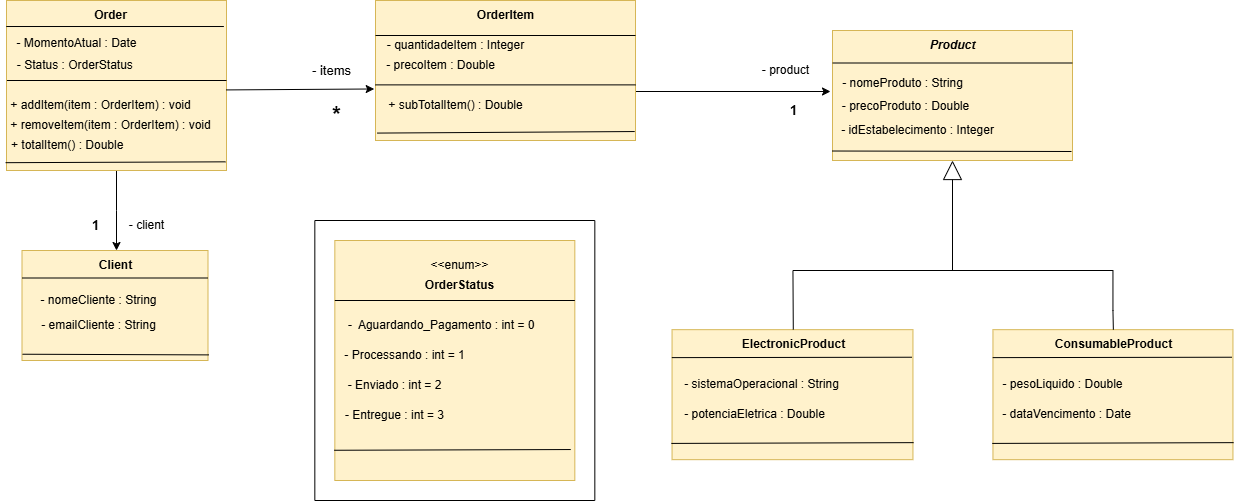

The diagram above was exported from draw.io. Its source (the exported page's mxGraphModel, read from the mxfile embedded in the PNG):
<mxGraphModel dx="1050" dy="557" grid="1" gridSize="10" guides="1" tooltips="1" connect="1" arrows="1" fold="1" page="1" pageScale="1" pageWidth="3300" pageHeight="4681" math="0" shadow="0">
  <root>
    <mxCell id="0" />
    <mxCell id="1" parent="0" />
    <mxCell id="zNWkc-Qm3G2AjS65rSB0-1" style="edgeStyle=orthogonalEdgeStyle;rounded=0;orthogonalLoop=1;jettySize=auto;html=1;exitX=0.5;exitY=1;exitDx=0;exitDy=0;" parent="1" source="zNWkc-Qm3G2AjS65rSB0-3" edge="1">
      <mxGeometry relative="1" as="geometry">
        <mxPoint x="196" y="780" as="targetPoint" />
      </mxGeometry>
    </mxCell>
    <mxCell id="zNWkc-Qm3G2AjS65rSB0-3" value="" style="rounded=0;whiteSpace=wrap;html=1;fillColor=#fff2cc;strokeColor=#d6b656;" parent="1" vertex="1">
      <mxGeometry x="86" y="530" width="220" height="170" as="geometry" />
    </mxCell>
    <mxCell id="zNWkc-Qm3G2AjS65rSB0-4" value="" style="endArrow=none;html=1;rounded=0;exitX=-0.001;exitY=0.153;exitDx=0;exitDy=0;entryX=0.988;entryY=0.153;entryDx=0;entryDy=0;entryPerimeter=0;exitPerimeter=0;" parent="1" source="zNWkc-Qm3G2AjS65rSB0-3" target="zNWkc-Qm3G2AjS65rSB0-3" edge="1">
      <mxGeometry width="50" height="50" relative="1" as="geometry">
        <mxPoint x="106" y="550" as="sourcePoint" />
        <mxPoint x="226" y="550" as="targetPoint" />
      </mxGeometry>
    </mxCell>
    <mxCell id="zNWkc-Qm3G2AjS65rSB0-5" value="&lt;b&gt;Order&lt;/b&gt;" style="text;html=1;align=center;verticalAlign=middle;resizable=0;points=[];autosize=1;strokeColor=none;fillColor=none;" parent="1" vertex="1">
      <mxGeometry x="160" y="530" width="60" height="30" as="geometry" />
    </mxCell>
    <mxCell id="zNWkc-Qm3G2AjS65rSB0-6" value="- MomentoAtual : Date&lt;div&gt;&lt;br&gt;&lt;/div&gt;" style="text;html=1;align=center;verticalAlign=middle;resizable=0;points=[];autosize=1;strokeColor=none;fillColor=none;" parent="1" vertex="1">
      <mxGeometry x="86" y="560" width="140" height="40" as="geometry" />
    </mxCell>
    <mxCell id="zNWkc-Qm3G2AjS65rSB0-7" value="- Status : OrderStatus&amp;nbsp;" style="text;html=1;align=center;verticalAlign=middle;resizable=0;points=[];autosize=1;strokeColor=none;fillColor=none;" parent="1" vertex="1">
      <mxGeometry x="86" y="580" width="140" height="30" as="geometry" />
    </mxCell>
    <mxCell id="zNWkc-Qm3G2AjS65rSB0-8" value="" style="endArrow=none;html=1;rounded=0;exitX=0.004;exitY=0.593;exitDx=0;exitDy=0;exitPerimeter=0;entryX=1.002;entryY=0.593;entryDx=0;entryDy=0;entryPerimeter=0;" parent="1" edge="1">
      <mxGeometry width="50" height="50" relative="1" as="geometry">
        <mxPoint x="86.44" y="610" as="sourcePoint" />
        <mxPoint x="306.00000000000006" y="610" as="targetPoint" />
      </mxGeometry>
    </mxCell>
    <mxCell id="zNWkc-Qm3G2AjS65rSB0-9" value="+ addItem(item : OrderItem) : void" style="text;html=1;align=center;verticalAlign=middle;resizable=0;points=[];autosize=1;strokeColor=none;fillColor=none;" parent="1" vertex="1">
      <mxGeometry x="80" y="620" width="200" height="30" as="geometry" />
    </mxCell>
    <mxCell id="zNWkc-Qm3G2AjS65rSB0-10" value="+ removeItem(item : OrderItem) : void" style="text;html=1;align=center;verticalAlign=middle;resizable=0;points=[];autosize=1;strokeColor=none;fillColor=none;" parent="1" vertex="1">
      <mxGeometry x="80" y="640" width="220" height="30" as="geometry" />
    </mxCell>
    <mxCell id="zNWkc-Qm3G2AjS65rSB0-11" value="+ totalItem() : Double&amp;nbsp;&amp;nbsp;" style="text;html=1;align=center;verticalAlign=middle;resizable=0;points=[];autosize=1;strokeColor=none;fillColor=none;" parent="1" vertex="1">
      <mxGeometry x="80" y="660" width="140" height="30" as="geometry" />
    </mxCell>
    <mxCell id="zNWkc-Qm3G2AjS65rSB0-12" value="" style="rounded=0;whiteSpace=wrap;html=1;fillColor=#fff2cc;strokeColor=#d6b656;" parent="1" vertex="1">
      <mxGeometry x="101.5" y="780" width="186" height="110" as="geometry" />
    </mxCell>
    <mxCell id="zNWkc-Qm3G2AjS65rSB0-13" value="&lt;b&gt;Client&lt;/b&gt;" style="text;html=1;align=center;verticalAlign=middle;resizable=0;points=[];autosize=1;strokeColor=none;fillColor=none;" parent="1" vertex="1">
      <mxGeometry x="164.5" y="780" width="60" height="30" as="geometry" />
    </mxCell>
    <mxCell id="zNWkc-Qm3G2AjS65rSB0-14" value="- nomeCliente : String" style="text;html=1;align=center;verticalAlign=middle;resizable=0;points=[];autosize=1;strokeColor=none;fillColor=none;" parent="1" vertex="1">
      <mxGeometry x="107.5" y="815" width="140" height="30" as="geometry" />
    </mxCell>
    <mxCell id="zNWkc-Qm3G2AjS65rSB0-15" value="- emailCliente : String" style="text;html=1;align=center;verticalAlign=middle;resizable=0;points=[];autosize=1;strokeColor=none;fillColor=none;" parent="1" vertex="1">
      <mxGeometry x="107.5" y="840" width="140" height="30" as="geometry" />
    </mxCell>
    <mxCell id="zNWkc-Qm3G2AjS65rSB0-16" value="" style="endArrow=none;html=1;rounded=0;entryX=0;entryY=0.25;entryDx=0;entryDy=0;exitX=1;exitY=0.25;exitDx=0;exitDy=0;" parent="1" source="zNWkc-Qm3G2AjS65rSB0-12" target="zNWkc-Qm3G2AjS65rSB0-12" edge="1">
      <mxGeometry width="50" height="50" relative="1" as="geometry">
        <mxPoint x="273.5" y="730" as="sourcePoint" />
        <mxPoint x="323.5" y="680" as="targetPoint" />
      </mxGeometry>
    </mxCell>
    <mxCell id="zNWkc-Qm3G2AjS65rSB0-17" style="edgeStyle=orthogonalEdgeStyle;rounded=0;orthogonalLoop=1;jettySize=auto;html=1;exitX=1;exitY=0.75;exitDx=0;exitDy=0;entryX=0;entryY=0;entryDx=0;entryDy=0;entryPerimeter=0;" parent="1" source="zNWkc-Qm3G2AjS65rSB0-18" target="zNWkc-Qm3G2AjS65rSB0-28" edge="1">
      <mxGeometry relative="1" as="geometry">
        <mxPoint x="866" y="620" as="targetPoint" />
        <Array as="points">
          <mxPoint x="706" y="620" />
        </Array>
      </mxGeometry>
    </mxCell>
    <mxCell id="zNWkc-Qm3G2AjS65rSB0-18" value="" style="rounded=0;whiteSpace=wrap;html=1;fillColor=#fff2cc;strokeColor=#d6b656;" parent="1" vertex="1">
      <mxGeometry x="455" y="530" width="260" height="140" as="geometry" />
    </mxCell>
    <mxCell id="zNWkc-Qm3G2AjS65rSB0-19" value="&lt;b&gt;OrderItem&lt;/b&gt;" style="text;html=1;align=center;verticalAlign=middle;resizable=0;points=[];autosize=1;strokeColor=none;fillColor=none;" parent="1" vertex="1">
      <mxGeometry x="545" y="530" width="80" height="30" as="geometry" />
    </mxCell>
    <mxCell id="zNWkc-Qm3G2AjS65rSB0-20" value="" style="endArrow=none;html=1;rounded=0;entryX=1;entryY=0.25;entryDx=0;entryDy=0;exitX=0;exitY=0.25;exitDx=0;exitDy=0;elbow=vertical;" parent="1" source="zNWkc-Qm3G2AjS65rSB0-18" target="zNWkc-Qm3G2AjS65rSB0-18" edge="1">
      <mxGeometry width="50" height="50" relative="1" as="geometry">
        <mxPoint x="405" y="700" as="sourcePoint" />
        <mxPoint x="455" y="650" as="targetPoint" />
      </mxGeometry>
    </mxCell>
    <mxCell id="zNWkc-Qm3G2AjS65rSB0-21" value="- quantidadeItem : Integer" style="text;html=1;align=center;verticalAlign=middle;resizable=0;points=[];autosize=1;strokeColor=none;fillColor=none;" parent="1" vertex="1">
      <mxGeometry x="455" y="560" width="160" height="30" as="geometry" />
    </mxCell>
    <mxCell id="zNWkc-Qm3G2AjS65rSB0-22" value="- precoItem : Double" style="text;html=1;align=center;verticalAlign=middle;resizable=0;points=[];autosize=1;strokeColor=none;fillColor=none;" parent="1" vertex="1">
      <mxGeometry x="455" y="580" width="130" height="30" as="geometry" />
    </mxCell>
    <mxCell id="zNWkc-Qm3G2AjS65rSB0-23" value="" style="endArrow=none;html=1;rounded=0;entryX=1;entryY=0.75;entryDx=0;entryDy=0;exitX=0;exitY=0.75;exitDx=0;exitDy=0;" parent="1" edge="1">
      <mxGeometry width="50" height="50" relative="1" as="geometry">
        <mxPoint x="455" y="614.38" as="sourcePoint" />
        <mxPoint x="715" y="614.38" as="targetPoint" />
      </mxGeometry>
    </mxCell>
    <mxCell id="zNWkc-Qm3G2AjS65rSB0-24" value="+ subTotalItem() : Double" style="text;html=1;align=center;verticalAlign=middle;resizable=0;points=[];autosize=1;strokeColor=none;fillColor=none;" parent="1" vertex="1">
      <mxGeometry x="455" y="620" width="160" height="30" as="geometry" />
    </mxCell>
    <mxCell id="zNWkc-Qm3G2AjS65rSB0-25" value="" style="rounded=0;whiteSpace=wrap;html=1;fillColor=#fff2cc;strokeColor=#d6b656;" parent="1" vertex="1">
      <mxGeometry x="912" y="560" width="240" height="130" as="geometry" />
    </mxCell>
    <mxCell id="zNWkc-Qm3G2AjS65rSB0-26" value="&lt;b&gt;&lt;i&gt;Product&lt;/i&gt;&lt;/b&gt;" style="text;html=1;align=center;verticalAlign=middle;resizable=0;points=[];autosize=1;strokeColor=none;fillColor=none;" parent="1" vertex="1">
      <mxGeometry x="997" y="560" width="70" height="30" as="geometry" />
    </mxCell>
    <mxCell id="zNWkc-Qm3G2AjS65rSB0-27" value="- nomeProduto : String&lt;div&gt;&lt;div&gt;&lt;br&gt;&lt;/div&gt;&lt;/div&gt;" style="text;html=1;align=center;verticalAlign=middle;resizable=0;points=[];autosize=1;strokeColor=none;fillColor=none;" parent="1" vertex="1">
      <mxGeometry x="912" y="600" width="140" height="40" as="geometry" />
    </mxCell>
    <mxCell id="zNWkc-Qm3G2AjS65rSB0-28" value="- precoProduto : Double" style="text;html=1;align=center;verticalAlign=middle;resizable=0;points=[];autosize=1;strokeColor=none;fillColor=none;" parent="1" vertex="1">
      <mxGeometry x="910" y="621" width="150" height="30" as="geometry" />
    </mxCell>
    <mxCell id="zNWkc-Qm3G2AjS65rSB0-29" value="" style="endArrow=none;html=1;rounded=0;entryX=1;entryY=0.25;entryDx=0;entryDy=0;exitX=0;exitY=0.25;exitDx=0;exitDy=0;" parent="1" source="zNWkc-Qm3G2AjS65rSB0-25" target="zNWkc-Qm3G2AjS65rSB0-25" edge="1">
      <mxGeometry width="50" height="50" relative="1" as="geometry">
        <mxPoint x="522" y="770" as="sourcePoint" />
        <mxPoint x="572" y="720" as="targetPoint" />
      </mxGeometry>
    </mxCell>
    <mxCell id="zNWkc-Qm3G2AjS65rSB0-30" value="" style="endArrow=none;html=1;rounded=0;entryX=1.005;entryY=0.949;entryDx=0;entryDy=0;entryPerimeter=0;exitX=0.003;exitY=0.943;exitDx=0;exitDy=0;exitPerimeter=0;" parent="1" source="zNWkc-Qm3G2AjS65rSB0-12" target="zNWkc-Qm3G2AjS65rSB0-12" edge="1">
      <mxGeometry width="50" height="50" relative="1" as="geometry">
        <mxPoint x="96" y="910" as="sourcePoint" />
        <mxPoint x="456" y="730" as="targetPoint" />
      </mxGeometry>
    </mxCell>
    <mxCell id="zNWkc-Qm3G2AjS65rSB0-31" value="" style="endArrow=none;html=1;rounded=0;exitX=-0.004;exitY=0.954;exitDx=0;exitDy=0;exitPerimeter=0;entryX=0.996;entryY=0.949;entryDx=0;entryDy=0;entryPerimeter=0;" parent="1" source="zNWkc-Qm3G2AjS65rSB0-3" target="zNWkc-Qm3G2AjS65rSB0-3" edge="1">
      <mxGeometry width="50" height="50" relative="1" as="geometry">
        <mxPoint x="406" y="780" as="sourcePoint" />
        <mxPoint x="456" y="730" as="targetPoint" />
      </mxGeometry>
    </mxCell>
    <mxCell id="zNWkc-Qm3G2AjS65rSB0-32" value="" style="endArrow=none;html=1;rounded=0;exitX=0.006;exitY=0.947;exitDx=0;exitDy=0;exitPerimeter=0;entryX=0.997;entryY=0.936;entryDx=0;entryDy=0;entryPerimeter=0;" parent="1" source="zNWkc-Qm3G2AjS65rSB0-18" target="zNWkc-Qm3G2AjS65rSB0-18" edge="1">
      <mxGeometry width="50" height="50" relative="1" as="geometry">
        <mxPoint x="695" y="780" as="sourcePoint" />
        <mxPoint x="745" y="730" as="targetPoint" />
      </mxGeometry>
    </mxCell>
    <mxCell id="zNWkc-Qm3G2AjS65rSB0-33" value="" style="endArrow=none;html=1;rounded=0;entryX=-0.002;entryY=0.927;entryDx=0;entryDy=0;entryPerimeter=0;" parent="1" target="zNWkc-Qm3G2AjS65rSB0-25" edge="1">
      <mxGeometry width="50" height="50" relative="1" as="geometry">
        <mxPoint x="1151" y="681" as="sourcePoint" />
        <mxPoint x="782" y="730" as="targetPoint" />
      </mxGeometry>
    </mxCell>
    <mxCell id="zNWkc-Qm3G2AjS65rSB0-34" value="" style="whiteSpace=wrap;html=1;aspect=fixed;fillColor=#fff2cc;strokeColor=#d6b656;" parent="1" vertex="1">
      <mxGeometry x="414.3299999999999" y="770" width="240" height="240" as="geometry" />
    </mxCell>
    <mxCell id="zNWkc-Qm3G2AjS65rSB0-35" value="&amp;lt;&amp;lt;enum&amp;gt;&amp;gt;" style="text;html=1;align=center;verticalAlign=middle;resizable=0;points=[];autosize=1;strokeColor=none;fillColor=none;" parent="1" vertex="1">
      <mxGeometry x="499.33" y="780" width="80" height="30" as="geometry" />
    </mxCell>
    <mxCell id="zNWkc-Qm3G2AjS65rSB0-36" value="&lt;b&gt;OrderStatus&lt;/b&gt;" style="text;html=1;align=center;verticalAlign=middle;resizable=0;points=[];autosize=1;strokeColor=none;fillColor=none;" parent="1" vertex="1">
      <mxGeometry x="494.33" y="800" width="90" height="30" as="geometry" />
    </mxCell>
    <mxCell id="zNWkc-Qm3G2AjS65rSB0-37" value="" style="endArrow=none;html=1;rounded=0;exitX=0;exitY=0.25;exitDx=0;exitDy=0;entryX=1;entryY=0.25;entryDx=0;entryDy=0;" parent="1" source="zNWkc-Qm3G2AjS65rSB0-34" target="zNWkc-Qm3G2AjS65rSB0-34" edge="1">
      <mxGeometry width="50" height="50" relative="1" as="geometry">
        <mxPoint x="524.33" y="960" as="sourcePoint" />
        <mxPoint x="574.33" y="910" as="targetPoint" />
      </mxGeometry>
    </mxCell>
    <mxCell id="zNWkc-Qm3G2AjS65rSB0-38" value="-&amp;nbsp; Aguardando_Pagamento : int = 0&amp;nbsp;&amp;nbsp;" style="text;html=1;align=center;verticalAlign=middle;resizable=0;points=[];autosize=1;strokeColor=none;fillColor=none;" parent="1" vertex="1">
      <mxGeometry x="414.3299999999999" y="840" width="220" height="30" as="geometry" />
    </mxCell>
    <mxCell id="zNWkc-Qm3G2AjS65rSB0-39" value="- Processando : int = 1" style="text;html=1;align=center;verticalAlign=middle;resizable=0;points=[];autosize=1;strokeColor=none;fillColor=none;" parent="1" vertex="1">
      <mxGeometry x="414.3299999999999" y="870" width="140" height="30" as="geometry" />
    </mxCell>
    <mxCell id="zNWkc-Qm3G2AjS65rSB0-40" value="- Enviado : int = 2" style="text;html=1;align=center;verticalAlign=middle;resizable=0;points=[];autosize=1;strokeColor=none;fillColor=none;" parent="1" vertex="1">
      <mxGeometry x="414.3299999999999" y="900" width="120" height="30" as="geometry" />
    </mxCell>
    <mxCell id="zNWkc-Qm3G2AjS65rSB0-41" value="- Entregue : int = 3" style="text;html=1;align=center;verticalAlign=middle;resizable=0;points=[];autosize=1;strokeColor=none;fillColor=none;" parent="1" vertex="1">
      <mxGeometry x="414.3299999999999" y="930" width="120" height="30" as="geometry" />
    </mxCell>
    <mxCell id="zNWkc-Qm3G2AjS65rSB0-42" value="" style="endArrow=none;html=1;rounded=0;exitX=-0.003;exitY=0.874;exitDx=0;exitDy=0;exitPerimeter=0;entryX=0.983;entryY=0.871;entryDx=0;entryDy=0;entryPerimeter=0;" parent="1" source="zNWkc-Qm3G2AjS65rSB0-34" target="zNWkc-Qm3G2AjS65rSB0-34" edge="1">
      <mxGeometry width="50" height="50" relative="1" as="geometry">
        <mxPoint x="544.33" y="860" as="sourcePoint" />
        <mxPoint x="594.33" y="810" as="targetPoint" />
      </mxGeometry>
    </mxCell>
    <mxCell id="zNWkc-Qm3G2AjS65rSB0-43" value="" style="endArrow=none;html=1;rounded=0;" parent="1" edge="1">
      <mxGeometry width="50" height="50" relative="1" as="geometry">
        <mxPoint x="674.33" y="750" as="sourcePoint" />
        <mxPoint x="394.3299999999999" y="750" as="targetPoint" />
      </mxGeometry>
    </mxCell>
    <mxCell id="zNWkc-Qm3G2AjS65rSB0-44" value="" style="endArrow=none;html=1;rounded=0;" parent="1" edge="1">
      <mxGeometry width="50" height="50" relative="1" as="geometry">
        <mxPoint x="394.3299999999999" y="1030" as="sourcePoint" />
        <mxPoint x="394.3299999999999" y="750" as="targetPoint" />
      </mxGeometry>
    </mxCell>
    <mxCell id="zNWkc-Qm3G2AjS65rSB0-45" value="" style="endArrow=none;html=1;rounded=0;" parent="1" edge="1">
      <mxGeometry width="50" height="50" relative="1" as="geometry">
        <mxPoint x="674.33" y="1030" as="sourcePoint" />
        <mxPoint x="674.33" y="750" as="targetPoint" />
      </mxGeometry>
    </mxCell>
    <mxCell id="zNWkc-Qm3G2AjS65rSB0-46" value="" style="endArrow=none;html=1;rounded=0;" parent="1" edge="1">
      <mxGeometry width="50" height="50" relative="1" as="geometry">
        <mxPoint x="394.3299999999999" y="1030" as="sourcePoint" />
        <mxPoint x="674.33" y="1030" as="targetPoint" />
      </mxGeometry>
    </mxCell>
    <mxCell id="zNWkc-Qm3G2AjS65rSB0-47" value="&lt;b style=&quot;font-size: 22px;&quot;&gt;*&lt;/b&gt;" style="text;html=1;align=center;verticalAlign=middle;resizable=0;points=[];autosize=1;strokeColor=none;fillColor=none;spacingTop=-1;fontSize=22;" parent="1" vertex="1">
      <mxGeometry x="401" y="625" width="30" height="40" as="geometry" />
    </mxCell>
    <mxCell id="zNWkc-Qm3G2AjS65rSB0-48" value="- items" style="text;html=1;align=center;verticalAlign=middle;resizable=0;points=[];autosize=1;strokeColor=none;fillColor=none;fontSize=13;" parent="1" vertex="1">
      <mxGeometry x="381" y="585" width="60" height="30" as="geometry" />
    </mxCell>
    <mxCell id="zNWkc-Qm3G2AjS65rSB0-49" value="&lt;b&gt;&lt;font style=&quot;font-size: 13px;&quot;&gt;1&lt;/font&gt;&lt;/b&gt;" style="text;html=1;align=center;verticalAlign=middle;resizable=0;points=[];autosize=1;strokeColor=none;fillColor=none;" parent="1" vertex="1">
      <mxGeometry x="160" y="740" width="30" height="30" as="geometry" />
    </mxCell>
    <mxCell id="zNWkc-Qm3G2AjS65rSB0-50" value="- client" style="text;html=1;align=center;verticalAlign=middle;resizable=0;points=[];autosize=1;strokeColor=none;fillColor=none;" parent="1" vertex="1">
      <mxGeometry x="196" y="740" width="60" height="30" as="geometry" />
    </mxCell>
    <mxCell id="zNWkc-Qm3G2AjS65rSB0-51" value="- product" style="text;html=1;align=center;verticalAlign=middle;resizable=0;points=[];autosize=1;strokeColor=none;fillColor=none;" parent="1" vertex="1">
      <mxGeometry x="830" y="585" width="70" height="30" as="geometry" />
    </mxCell>
    <mxCell id="zNWkc-Qm3G2AjS65rSB0-52" value="&lt;b&gt;&lt;font style=&quot;font-size: 13px;&quot;&gt;1&lt;/font&gt;&lt;/b&gt;" style="text;html=1;align=center;verticalAlign=middle;resizable=0;points=[];autosize=1;strokeColor=none;fillColor=none;" parent="1" vertex="1">
      <mxGeometry x="858.18" y="625" width="30" height="30" as="geometry" />
    </mxCell>
    <mxCell id="zNWkc-Qm3G2AjS65rSB0-54" value="" style="rounded=0;whiteSpace=wrap;html=1;fillColor=#fff2cc;strokeColor=#d6b656;" parent="1" vertex="1">
      <mxGeometry x="751.5500000000001" y="859.17" width="240.9" height="130" as="geometry" />
    </mxCell>
    <mxCell id="zNWkc-Qm3G2AjS65rSB0-55" value="&lt;b&gt;ElectronicProduct&lt;/b&gt;" style="text;html=1;align=center;verticalAlign=middle;resizable=0;points=[];autosize=1;strokeColor=none;fillColor=none;" parent="1" vertex="1">
      <mxGeometry x="808.1800000000001" y="859.17" width="130" height="30" as="geometry" />
    </mxCell>
    <mxCell id="zNWkc-Qm3G2AjS65rSB0-56" value="" style="endArrow=none;html=1;rounded=0;entryX=0.996;entryY=0.212;entryDx=0;entryDy=0;entryPerimeter=0;exitX=-0.001;exitY=0.215;exitDx=0;exitDy=0;exitPerimeter=0;" parent="1" source="zNWkc-Qm3G2AjS65rSB0-54" target="zNWkc-Qm3G2AjS65rSB0-54" edge="1">
      <mxGeometry width="50" height="50" relative="1" as="geometry">
        <mxPoint x="757.1800000000001" y="889.17" as="sourcePoint" />
        <mxPoint x="777.1800000000001" y="859.17" as="targetPoint" />
      </mxGeometry>
    </mxCell>
    <mxCell id="zNWkc-Qm3G2AjS65rSB0-57" value="- idEstabelecimento : Integer" style="text;html=1;align=center;verticalAlign=middle;resizable=0;points=[];autosize=1;strokeColor=none;fillColor=none;" parent="1" vertex="1">
      <mxGeometry x="907" y="645" width="180" height="30" as="geometry" />
    </mxCell>
    <mxCell id="zNWkc-Qm3G2AjS65rSB0-60" value="" style="endArrow=none;html=1;rounded=0;entryX=1.003;entryY=0.869;entryDx=0;entryDy=0;entryPerimeter=0;exitX=-0.003;exitY=0.875;exitDx=0;exitDy=0;exitPerimeter=0;" parent="1" source="zNWkc-Qm3G2AjS65rSB0-54" target="zNWkc-Qm3G2AjS65rSB0-54" edge="1">
      <mxGeometry width="50" height="50" relative="1" as="geometry">
        <mxPoint x="857.1800000000001" y="939.17" as="sourcePoint" />
        <mxPoint x="907.1800000000001" y="889.17" as="targetPoint" />
      </mxGeometry>
    </mxCell>
    <mxCell id="pDQIGnTVArW6mQJ7-0GA-1" value="" style="rounded=0;whiteSpace=wrap;html=1;fillColor=#fff2cc;strokeColor=#d6b656;" parent="1" vertex="1">
      <mxGeometry x="1072.45" y="859.17" width="240" height="130" as="geometry" />
    </mxCell>
    <mxCell id="pDQIGnTVArW6mQJ7-0GA-2" value="&lt;b&gt;ConsumableProduct&lt;/b&gt;" style="text;html=1;align=center;verticalAlign=middle;resizable=0;points=[];autosize=1;strokeColor=none;fillColor=none;" parent="1" vertex="1">
      <mxGeometry x="1123.18" y="859.17" width="140" height="30" as="geometry" />
    </mxCell>
    <mxCell id="pDQIGnTVArW6mQJ7-0GA-3" value="" style="endArrow=none;html=1;rounded=0;entryX=0.996;entryY=0.212;entryDx=0;entryDy=0;entryPerimeter=0;exitX=-0.001;exitY=0.215;exitDx=0;exitDy=0;exitPerimeter=0;" parent="1" source="pDQIGnTVArW6mQJ7-0GA-1" target="pDQIGnTVArW6mQJ7-0GA-1" edge="1">
      <mxGeometry width="50" height="50" relative="1" as="geometry">
        <mxPoint x="1077.18" y="889.17" as="sourcePoint" />
        <mxPoint x="1097.18" y="859.17" as="targetPoint" />
      </mxGeometry>
    </mxCell>
    <mxCell id="pDQIGnTVArW6mQJ7-0GA-4" value="" style="endArrow=none;html=1;rounded=0;entryX=1.003;entryY=0.869;entryDx=0;entryDy=0;entryPerimeter=0;exitX=-0.003;exitY=0.875;exitDx=0;exitDy=0;exitPerimeter=0;" parent="1" source="pDQIGnTVArW6mQJ7-0GA-1" target="pDQIGnTVArW6mQJ7-0GA-1" edge="1">
      <mxGeometry width="50" height="50" relative="1" as="geometry">
        <mxPoint x="1177.18" y="939.17" as="sourcePoint" />
        <mxPoint x="1227.18" y="889.17" as="targetPoint" />
      </mxGeometry>
    </mxCell>
    <mxCell id="pDQIGnTVArW6mQJ7-0GA-5" value="&lt;div style=&quot;text-align: left;&quot;&gt;&lt;span style=&quot;background-color: initial;&quot;&gt;- potenciaEletrica : Double&lt;/span&gt;&lt;/div&gt;" style="text;html=1;align=center;verticalAlign=middle;resizable=0;points=[];autosize=1;strokeColor=none;fillColor=none;" parent="1" vertex="1">
      <mxGeometry x="754" y="929.17" width="160" height="30" as="geometry" />
    </mxCell>
    <mxCell id="pDQIGnTVArW6mQJ7-0GA-7" value="- pesoLiquido : Double" style="text;html=1;align=center;verticalAlign=middle;resizable=0;points=[];autosize=1;strokeColor=none;fillColor=none;" parent="1" vertex="1">
      <mxGeometry x="1072.45" y="899.17" width="140" height="30" as="geometry" />
    </mxCell>
    <mxCell id="pDQIGnTVArW6mQJ7-0GA-9" value="" style="endArrow=none;html=1;rounded=0;exitX=0.497;exitY=0;exitDx=0;exitDy=0;exitPerimeter=0;" parent="1" source="zNWkc-Qm3G2AjS65rSB0-55" edge="1">
      <mxGeometry width="50" height="50" relative="1" as="geometry">
        <mxPoint x="872.45" y="879" as="sourcePoint" />
        <mxPoint x="872.45" y="800" as="targetPoint" />
      </mxGeometry>
    </mxCell>
    <mxCell id="pDQIGnTVArW6mQJ7-0GA-10" value="" style="endArrow=none;html=1;rounded=0;" parent="1" source="pDQIGnTVArW6mQJ7-0GA-2" edge="1">
      <mxGeometry width="50" height="50" relative="1" as="geometry">
        <mxPoint x="885.45" y="889" as="sourcePoint" />
        <mxPoint x="1192.45" y="800" as="targetPoint" />
        <Array as="points">
          <mxPoint x="1192.45" y="840" />
        </Array>
      </mxGeometry>
    </mxCell>
    <mxCell id="pDQIGnTVArW6mQJ7-0GA-11" value="" style="endArrow=none;html=1;rounded=0;" parent="1" edge="1">
      <mxGeometry width="50" height="50" relative="1" as="geometry">
        <mxPoint x="872.45" y="800" as="sourcePoint" />
        <mxPoint x="1192.45" y="800" as="targetPoint" />
      </mxGeometry>
    </mxCell>
    <mxCell id="pDQIGnTVArW6mQJ7-0GA-17" value="" style="endArrow=block;html=1;rounded=0;endFill=0;endSize=17;entryX=0.5;entryY=1;entryDx=0;entryDy=0;" parent="1" target="zNWkc-Qm3G2AjS65rSB0-25" edge="1">
      <mxGeometry width="50" height="50" relative="1" as="geometry">
        <mxPoint x="1032" y="800" as="sourcePoint" />
        <mxPoint x="840" y="760" as="targetPoint" />
      </mxGeometry>
    </mxCell>
    <mxCell id="pDQIGnTVArW6mQJ7-0GA-20" value="" style="endArrow=classic;html=1;rounded=0;exitX=0.998;exitY=0.526;exitDx=0;exitDy=0;exitPerimeter=0;entryX=-0.005;entryY=0.632;entryDx=0;entryDy=0;entryPerimeter=0;" parent="1" source="zNWkc-Qm3G2AjS65rSB0-3" target="zNWkc-Qm3G2AjS65rSB0-18" edge="1">
      <mxGeometry width="50" height="50" relative="1" as="geometry">
        <mxPoint x="480" y="680" as="sourcePoint" />
        <mxPoint x="440" y="620" as="targetPoint" />
      </mxGeometry>
    </mxCell>
    <mxCell id="tqdCa6ZQdwIUS6DJRm3r-1" value="- sistemaOperacional : String" style="text;html=1;align=center;verticalAlign=middle;resizable=0;points=[];autosize=1;strokeColor=none;fillColor=none;" parent="1" vertex="1">
      <mxGeometry x="751" y="899.17" width="180" height="30" as="geometry" />
    </mxCell>
    <mxCell id="tqdCa6ZQdwIUS6DJRm3r-2" value="- dataVencimento : Date" style="text;html=1;align=center;verticalAlign=middle;resizable=0;points=[];autosize=1;strokeColor=none;fillColor=none;" parent="1" vertex="1">
      <mxGeometry x="1071" y="929.17" width="150" height="30" as="geometry" />
    </mxCell>
  </root>
</mxGraphModel>